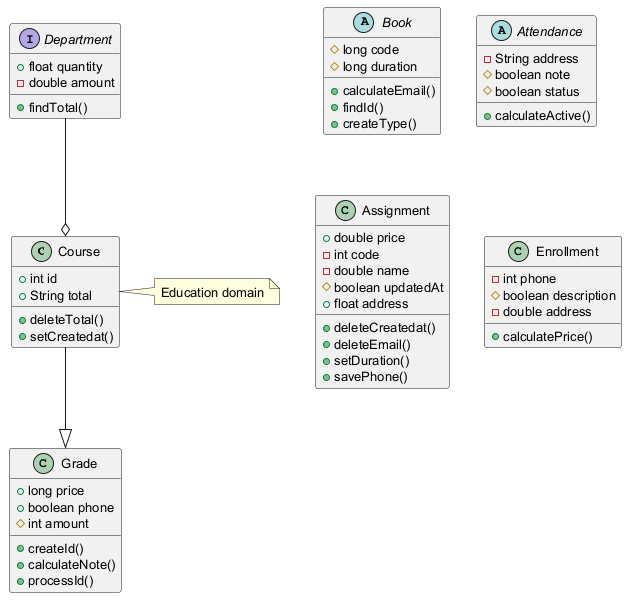

The diagram above was rendered by PlantUML. Its source (embedded in the PNG):
@startuml
skinparam defaultFontSize 13
class Course {
  +int id
  +String total
  +deleteTotal()
  +setCreatedat()
}
abstract class Book {
  #long code
  #long duration
  +calculateEmail()
  +findId()
  +createType()
}
abstract class Attendance {
  -String address
  #boolean note
  #boolean status
  +calculateActive()
}
interface Department {
  +float quantity
  -double amount
  +findTotal()
}
class Assignment {
  +double price
  -int code
  -double name
  #boolean updatedAt
  +float address
  +deleteCreatedat()
  +deleteEmail()
  +setDuration()
  +savePhone()
}
class Enrollment {
  -int phone
  #boolean description
  -double address
  +calculatePrice()
}
class Grade {
  +long price
  +boolean phone
  #int amount
  +createId()
  +calculateNote()
  +processId()
}
Course --|> Grade
Department --o Course
note right of Course : Education domain
@enduml